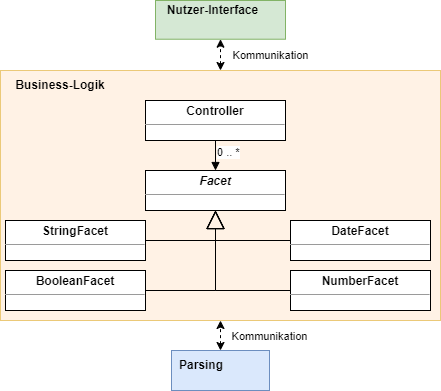

The diagram above was exported from draw.io. Its source (the exported page's mxGraphModel, read from the mxfile embedded in the PNG):
<mxGraphModel dx="1176" dy="679" grid="1" gridSize="10" guides="1" tooltips="1" connect="1" arrows="1" fold="1" page="1" pageScale="1" pageWidth="827" pageHeight="1169" math="0" shadow="0">
  <root>
    <mxCell id="0" />
    <mxCell id="1" parent="0" />
    <mxCell id="zNsvi685i-Y25iElK1b5-42" value="" style="rounded=0;whiteSpace=wrap;html=1;fillColor=#ffe6cc;strokeColor=#d79b00;opacity=50;" parent="1" vertex="1">
      <mxGeometry x="150" y="230" width="440" height="250" as="geometry" />
    </mxCell>
    <mxCell id="zNsvi685i-Y25iElK1b5-15" value="&lt;p style=&quot;margin:0px;margin-top:4px;text-align:center;&quot;&gt;&lt;b&gt;Controller&lt;/b&gt;&lt;/p&gt;&lt;hr size=&quot;1&quot;&gt;&lt;div style=&quot;height:2px;&quot;&gt;&lt;/div&gt;" style="verticalAlign=top;align=left;overflow=fill;fontSize=12;fontFamily=Helvetica;html=1;whiteSpace=wrap;" parent="1" vertex="1">
      <mxGeometry x="295" y="260" width="140" height="40" as="geometry" />
    </mxCell>
    <mxCell id="zNsvi685i-Y25iElK1b5-30" value="" style="endArrow=block;endFill=1;html=1;edgeStyle=orthogonalEdgeStyle;align=left;verticalAlign=top;rounded=0;" parent="1" source="zNsvi685i-Y25iElK1b5-15" target="zNsvi685i-Y25iElK1b5-4" edge="1">
      <mxGeometry x="-0.84" relative="1" as="geometry">
        <mxPoint x="260" y="290" as="sourcePoint" />
        <mxPoint x="420" y="290" as="targetPoint" />
        <Array as="points" />
        <mxPoint as="offset" />
      </mxGeometry>
    </mxCell>
    <mxCell id="zNsvi685i-Y25iElK1b5-31" value="0 .. *" style="edgeLabel;resizable=0;html=1;align=left;verticalAlign=bottom;" parent="zNsvi685i-Y25iElK1b5-30" connectable="0" vertex="1">
      <mxGeometry x="-1" relative="1" as="geometry">
        <mxPoint y="20" as="offset" />
      </mxGeometry>
    </mxCell>
    <mxCell id="zNsvi685i-Y25iElK1b5-5" value="&lt;p style=&quot;margin:0px;margin-top:4px;text-align:center;&quot;&gt;&lt;b&gt;NumberFacet&lt;/b&gt;&lt;/p&gt;&lt;hr size=&quot;1&quot;&gt;&lt;div style=&quot;height:2px;&quot;&gt;&lt;/div&gt;" style="verticalAlign=top;align=left;overflow=fill;fontSize=12;fontFamily=Helvetica;html=1;whiteSpace=wrap;" parent="1" vertex="1">
      <mxGeometry x="440" y="430" width="140" height="40" as="geometry" />
    </mxCell>
    <mxCell id="zNsvi685i-Y25iElK1b5-6" value="&lt;p style=&quot;margin:0px;margin-top:4px;text-align:center;&quot;&gt;&lt;b&gt;DateFacet&lt;/b&gt;&lt;/p&gt;&lt;hr size=&quot;1&quot;&gt;&lt;div style=&quot;height:2px;&quot;&gt;&lt;/div&gt;" style="verticalAlign=top;align=left;overflow=fill;fontSize=12;fontFamily=Helvetica;html=1;whiteSpace=wrap;" parent="1" vertex="1">
      <mxGeometry x="440" y="380" width="140" height="40" as="geometry" />
    </mxCell>
    <mxCell id="zNsvi685i-Y25iElK1b5-7" value="&lt;p style=&quot;margin:0px;margin-top:4px;text-align:center;&quot;&gt;&lt;b&gt;StringFacet&lt;/b&gt;&lt;/p&gt;&lt;hr size=&quot;1&quot;&gt;&lt;div style=&quot;height:2px;&quot;&gt;&lt;/div&gt;" style="verticalAlign=top;align=left;overflow=fill;fontSize=12;fontFamily=Helvetica;html=1;whiteSpace=wrap;" parent="1" vertex="1">
      <mxGeometry x="155" y="380" width="140" height="40" as="geometry" />
    </mxCell>
    <mxCell id="zNsvi685i-Y25iElK1b5-8" value="&lt;p style=&quot;margin:0px;margin-top:4px;text-align:center;&quot;&gt;&lt;b&gt;BooleanFacet&lt;/b&gt;&lt;/p&gt;&lt;hr size=&quot;1&quot;&gt;&lt;div style=&quot;height:2px;&quot;&gt;&lt;/div&gt;" style="verticalAlign=top;align=left;overflow=fill;fontSize=12;fontFamily=Helvetica;html=1;whiteSpace=wrap;" parent="1" vertex="1">
      <mxGeometry x="155" y="430" width="140" height="40" as="geometry" />
    </mxCell>
    <mxCell id="zNsvi685i-Y25iElK1b5-36" value="" style="endArrow=classic;startArrow=classic;html=1;rounded=0;dashed=1;" parent="1" source="zNsvi685i-Y25iElK1b5-42" target="zNsvi685i-Y25iElK1b5-1" edge="1">
      <mxGeometry width="50" height="50" relative="1" as="geometry">
        <mxPoint x="365.03" y="160.00000000000003" as="sourcePoint" />
        <mxPoint x="600" y="191.28" as="targetPoint" />
      </mxGeometry>
    </mxCell>
    <mxCell id="zNsvi685i-Y25iElK1b5-37" value="Kommunikation" style="edgeLabel;html=1;align=center;verticalAlign=middle;resizable=0;points=[];" parent="zNsvi685i-Y25iElK1b5-36" vertex="1" connectable="0">
      <mxGeometry x="-0.0629" y="-2" relative="1" as="geometry">
        <mxPoint x="48" as="offset" />
      </mxGeometry>
    </mxCell>
    <mxCell id="zNsvi685i-Y25iElK1b5-4" value="&lt;p style=&quot;margin:0px;margin-top:4px;text-align:center;&quot;&gt;&lt;b&gt;&lt;i&gt;Facet&lt;/i&gt;&lt;/b&gt;&lt;/p&gt;&lt;hr size=&quot;1&quot;&gt;&lt;div style=&quot;height:2px;&quot;&gt;&lt;/div&gt;" style="verticalAlign=top;align=left;overflow=fill;fontSize=12;fontFamily=Helvetica;html=1;whiteSpace=wrap;" parent="1" vertex="1">
      <mxGeometry x="295" y="330" width="140" height="40" as="geometry" />
    </mxCell>
    <mxCell id="zNsvi685i-Y25iElK1b5-43" value="&lt;b&gt;Business-Logik&lt;/b&gt;" style="text;html=1;strokeColor=none;fillColor=none;align=center;verticalAlign=middle;whiteSpace=wrap;rounded=0;" parent="1" vertex="1">
      <mxGeometry x="150" y="230" width="120" height="30" as="geometry" />
    </mxCell>
    <mxCell id="_RR1dzaAZ0-d6cN7HeYT-1" value="" style="endArrow=block;endSize=16;endFill=0;html=1;rounded=0;" parent="1" source="zNsvi685i-Y25iElK1b5-6" target="zNsvi685i-Y25iElK1b5-4" edge="1">
      <mxGeometry width="160" relative="1" as="geometry">
        <mxPoint x="660" y="310" as="sourcePoint" />
        <mxPoint x="820" y="310" as="targetPoint" />
        <Array as="points">
          <mxPoint x="365" y="400" />
        </Array>
      </mxGeometry>
    </mxCell>
    <mxCell id="_RR1dzaAZ0-d6cN7HeYT-2" value="" style="endArrow=block;endSize=16;endFill=0;html=1;rounded=0;" parent="1" source="zNsvi685i-Y25iElK1b5-5" target="zNsvi685i-Y25iElK1b5-4" edge="1">
      <mxGeometry width="160" relative="1" as="geometry">
        <mxPoint x="670" y="320" as="sourcePoint" />
        <mxPoint x="830" y="320" as="targetPoint" />
        <Array as="points">
          <mxPoint x="365" y="450" />
        </Array>
      </mxGeometry>
    </mxCell>
    <mxCell id="_RR1dzaAZ0-d6cN7HeYT-3" value="" style="endArrow=block;endSize=16;endFill=0;html=1;rounded=0;" parent="1" source="zNsvi685i-Y25iElK1b5-8" target="zNsvi685i-Y25iElK1b5-4" edge="1">
      <mxGeometry width="160" relative="1" as="geometry">
        <mxPoint x="680" y="330" as="sourcePoint" />
        <mxPoint x="840" y="330" as="targetPoint" />
        <Array as="points">
          <mxPoint x="365" y="450" />
        </Array>
      </mxGeometry>
    </mxCell>
    <mxCell id="_RR1dzaAZ0-d6cN7HeYT-4" value="" style="endArrow=block;endSize=16;endFill=0;html=1;rounded=0;" parent="1" source="zNsvi685i-Y25iElK1b5-7" target="zNsvi685i-Y25iElK1b5-4" edge="1">
      <mxGeometry width="160" relative="1" as="geometry">
        <mxPoint x="400" y="300" as="sourcePoint" />
        <mxPoint x="560" y="300" as="targetPoint" />
        <Array as="points">
          <mxPoint x="365" y="400" />
        </Array>
      </mxGeometry>
    </mxCell>
    <mxCell id="_RR1dzaAZ0-d6cN7HeYT-7" value="" style="group" parent="1" vertex="1" connectable="0">
      <mxGeometry x="321" y="510" width="98" height="40" as="geometry" />
    </mxCell>
    <mxCell id="_RR1dzaAZ0-d6cN7HeYT-5" value="" style="rounded=0;whiteSpace=wrap;html=1;fillColor=#dae8fc;strokeColor=#6c8ebf;" parent="_RR1dzaAZ0-d6cN7HeYT-7" vertex="1">
      <mxGeometry width="98" height="40" as="geometry" />
    </mxCell>
    <mxCell id="_RR1dzaAZ0-d6cN7HeYT-6" value="&lt;b&gt;Parsing&lt;/b&gt;" style="text;html=1;strokeColor=none;fillColor=none;align=center;verticalAlign=middle;whiteSpace=wrap;rounded=0;" parent="_RR1dzaAZ0-d6cN7HeYT-7" vertex="1">
      <mxGeometry width="60" height="30" as="geometry" />
    </mxCell>
    <mxCell id="_RR1dzaAZ0-d6cN7HeYT-8" value="" style="endArrow=classic;startArrow=classic;html=1;rounded=0;dashed=1;" parent="1" source="_RR1dzaAZ0-d6cN7HeYT-5" target="zNsvi685i-Y25iElK1b5-42" edge="1">
      <mxGeometry width="50" height="50" relative="1" as="geometry">
        <mxPoint x="560" y="490" as="sourcePoint" />
        <mxPoint x="610" y="440" as="targetPoint" />
      </mxGeometry>
    </mxCell>
    <mxCell id="_RR1dzaAZ0-d6cN7HeYT-9" value="Kommunikation" style="edgeLabel;html=1;align=center;verticalAlign=middle;resizable=0;points=[];" parent="_RR1dzaAZ0-d6cN7HeYT-8" vertex="1" connectable="0">
      <mxGeometry x="0.0236" y="-1" relative="1" as="geometry">
        <mxPoint x="48" y="1" as="offset" />
      </mxGeometry>
    </mxCell>
    <mxCell id="zNsvi685i-Y25iElK1b5-33" value="" style="group" parent="1" vertex="1" connectable="0">
      <mxGeometry x="305" y="159.99999999999997" width="130" height="38.72" as="geometry" />
    </mxCell>
    <mxCell id="d4a0kyjEAsbzn3Tsvm3d-3" value="" style="group" parent="zNsvi685i-Y25iElK1b5-33" vertex="1" connectable="0">
      <mxGeometry width="130" height="38.720000000000006" as="geometry" />
    </mxCell>
    <mxCell id="zNsvi685i-Y25iElK1b5-1" value="" style="rounded=0;whiteSpace=wrap;html=1;fillColor=#d5e8d4;strokeColor=#82b366;" parent="d4a0kyjEAsbzn3Tsvm3d-3" vertex="1">
      <mxGeometry width="130" height="38.720000000000006" as="geometry" />
    </mxCell>
    <mxCell id="zNsvi685i-Y25iElK1b5-2" value="&lt;b&gt;Nutzer-Interface&lt;/b&gt;" style="text;html=1;strokeColor=none;fillColor=none;align=center;verticalAlign=middle;whiteSpace=wrap;rounded=0;" parent="d4a0kyjEAsbzn3Tsvm3d-3" vertex="1">
      <mxGeometry width="114.83" height="20" as="geometry" />
    </mxCell>
  </root>
</mxGraphModel>